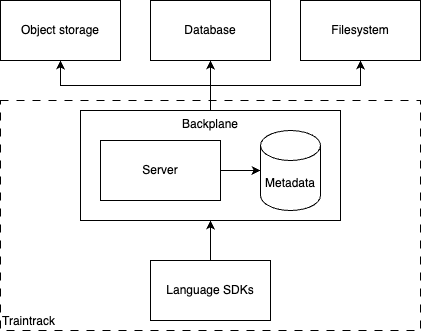

The diagram above was exported from draw.io. Its source (the exported page's mxGraphModel, read from the mxfile embedded in the PNG):
<mxGraphModel dx="789" dy="520" grid="1" gridSize="10" guides="1" tooltips="1" connect="1" arrows="1" fold="1" page="1" pageScale="1" pageWidth="850" pageHeight="1100" math="0" shadow="0">
  <root>
    <mxCell id="0" />
    <mxCell id="1" parent="0" />
    <mxCell id="1skkaYN_QTViYw4TvJOo-10" style="edgeStyle=orthogonalEdgeStyle;rounded=0;orthogonalLoop=1;jettySize=auto;html=1;exitX=0.5;exitY=0;exitDx=0;exitDy=0;entryX=0.5;entryY=1;entryDx=0;entryDy=0;" edge="1" parent="1" source="1skkaYN_QTViYw4TvJOo-1" target="1skkaYN_QTViYw4TvJOo-7">
      <mxGeometry relative="1" as="geometry" />
    </mxCell>
    <mxCell id="1skkaYN_QTViYw4TvJOo-11" style="edgeStyle=orthogonalEdgeStyle;rounded=0;orthogonalLoop=1;jettySize=auto;html=1;exitX=0.5;exitY=0;exitDx=0;exitDy=0;entryX=0.5;entryY=1;entryDx=0;entryDy=0;" edge="1" parent="1" source="1skkaYN_QTViYw4TvJOo-1" target="1skkaYN_QTViYw4TvJOo-8">
      <mxGeometry relative="1" as="geometry" />
    </mxCell>
    <mxCell id="1skkaYN_QTViYw4TvJOo-12" style="edgeStyle=orthogonalEdgeStyle;rounded=0;orthogonalLoop=1;jettySize=auto;html=1;exitX=0.5;exitY=0;exitDx=0;exitDy=0;entryX=0.5;entryY=1;entryDx=0;entryDy=0;" edge="1" parent="1" source="1skkaYN_QTViYw4TvJOo-1" target="1skkaYN_QTViYw4TvJOo-9">
      <mxGeometry relative="1" as="geometry" />
    </mxCell>
    <mxCell id="1skkaYN_QTViYw4TvJOo-1" value="Backplane" style="rounded=0;whiteSpace=wrap;html=1;verticalAlign=top;" vertex="1" parent="1">
      <mxGeometry x="280" y="160" width="260" height="110" as="geometry" />
    </mxCell>
    <mxCell id="1skkaYN_QTViYw4TvJOo-2" value="Server" style="rounded=0;whiteSpace=wrap;html=1;" vertex="1" parent="1">
      <mxGeometry x="300" y="190" width="120" height="60" as="geometry" />
    </mxCell>
    <mxCell id="1skkaYN_QTViYw4TvJOo-3" value="Metadata" style="shape=cylinder3;whiteSpace=wrap;html=1;boundedLbl=1;backgroundOutline=1;size=15;verticalAlign=middle;" vertex="1" parent="1">
      <mxGeometry x="460" y="180" width="60" height="80" as="geometry" />
    </mxCell>
    <mxCell id="1skkaYN_QTViYw4TvJOo-5" style="edgeStyle=orthogonalEdgeStyle;rounded=0;orthogonalLoop=1;jettySize=auto;html=1;exitX=1;exitY=0.5;exitDx=0;exitDy=0;entryX=0;entryY=0.5;entryDx=0;entryDy=0;entryPerimeter=0;" edge="1" parent="1" source="1skkaYN_QTViYw4TvJOo-2" target="1skkaYN_QTViYw4TvJOo-3">
      <mxGeometry relative="1" as="geometry" />
    </mxCell>
    <mxCell id="1skkaYN_QTViYw4TvJOo-13" style="edgeStyle=orthogonalEdgeStyle;rounded=0;orthogonalLoop=1;jettySize=auto;html=1;exitX=0.5;exitY=0;exitDx=0;exitDy=0;entryX=0.5;entryY=1;entryDx=0;entryDy=0;" edge="1" parent="1" source="1skkaYN_QTViYw4TvJOo-6" target="1skkaYN_QTViYw4TvJOo-1">
      <mxGeometry relative="1" as="geometry" />
    </mxCell>
    <mxCell id="1skkaYN_QTViYw4TvJOo-6" value="Language SDKs" style="rounded=0;whiteSpace=wrap;html=1;" vertex="1" parent="1">
      <mxGeometry x="350" y="310" width="120" height="60" as="geometry" />
    </mxCell>
    <mxCell id="1skkaYN_QTViYw4TvJOo-7" value="Object storage" style="rounded=0;whiteSpace=wrap;html=1;" vertex="1" parent="1">
      <mxGeometry x="200" y="50" width="120" height="60" as="geometry" />
    </mxCell>
    <mxCell id="1skkaYN_QTViYw4TvJOo-8" value="Database" style="rounded=0;whiteSpace=wrap;html=1;" vertex="1" parent="1">
      <mxGeometry x="350" y="50" width="120" height="60" as="geometry" />
    </mxCell>
    <mxCell id="1skkaYN_QTViYw4TvJOo-9" value="Filesystem" style="rounded=0;whiteSpace=wrap;html=1;" vertex="1" parent="1">
      <mxGeometry x="500" y="50" width="120" height="60" as="geometry" />
    </mxCell>
    <mxCell id="1skkaYN_QTViYw4TvJOo-14" value="Traintrack" style="rounded=0;whiteSpace=wrap;html=1;fillColor=none;dashed=1;dashPattern=8 8;align=left;verticalAlign=bottom;" vertex="1" parent="1">
      <mxGeometry x="200" y="150" width="420" height="230" as="geometry" />
    </mxCell>
  </root>
</mxGraphModel>